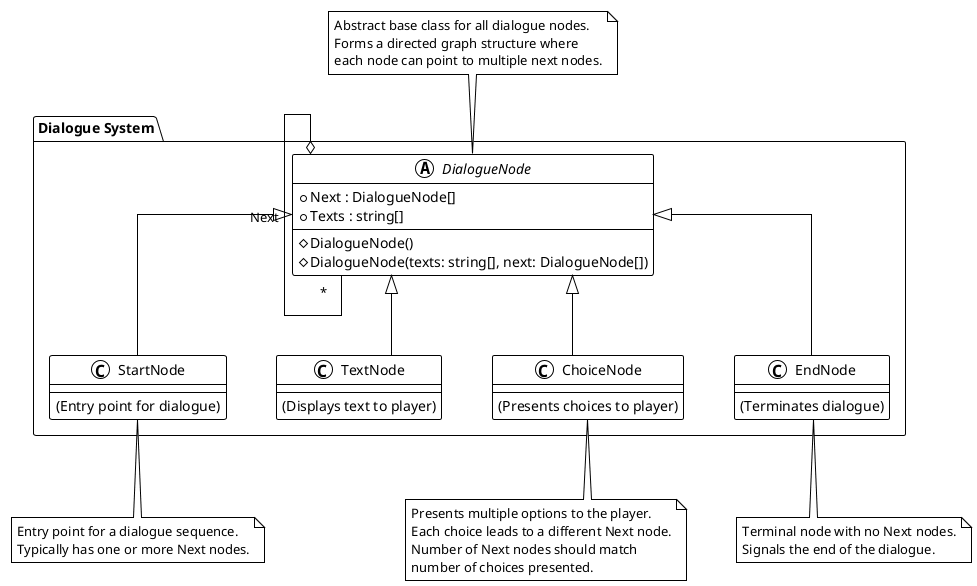

The diagram above was rendered by PlantUML. Its source (embedded in the PNG):
@startuml Dialogue System
!theme plain
skinparam linetype ortho
skinparam nodesep 50
skinparam ranksep 80

package "Dialogue System" {
    abstract class DialogueNode {
        + Next : DialogueNode[]
        + Texts : string[]
        --
        # DialogueNode()
        # DialogueNode(texts: string[], next: DialogueNode[])
    }

    class StartNode {
        (Entry point for dialogue)
    }

    class TextNode {
        (Displays text to player)
    }

    class ChoiceNode {
        (Presents choices to player)
    }

    class EndNode {
        (Terminates dialogue)
    }
}

' Inheritance relationships
DialogueNode <|-- StartNode
DialogueNode <|-- TextNode
DialogueNode <|-- ChoiceNode
DialogueNode <|-- EndNode

' Self-reference for graph structure
DialogueNode o-- "*" DialogueNode : Next

note top of DialogueNode
  Abstract base class for all dialogue nodes.
  Forms a directed graph structure where
  each node can point to multiple next nodes.
end note

note bottom of StartNode
  Entry point for a dialogue sequence.
  Typically has one or more Next nodes.
end note

note bottom of ChoiceNode
  Presents multiple options to the player.
  Each choice leads to a different Next node.
  Number of Next nodes should match
  number of choices presented.
end note

note bottom of EndNode
  Terminal node with no Next nodes.
  Signals the end of the dialogue.
end note

@enduml